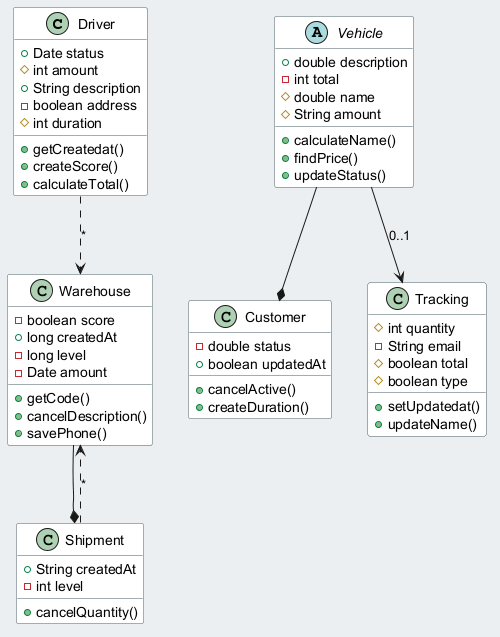

The diagram above was rendered by PlantUML. Its source (embedded in the PNG):
@startuml
skinparam backgroundColor #ECEFF1
skinparam classBackgroundColor #FFFFFF
skinparam classBorderColor #455A64
class Driver {
  +Date status
  #int amount
  +String description
  -boolean address
  #int duration
  +getCreatedat()
  +createScore()
  +calculateTotal()
}
class Warehouse {
  -boolean score
  +long createdAt
  -long level
  -Date amount
  +getCode()
  +cancelDescription()
  +savePhone()
}
class Shipment {
  +String createdAt
  -int level
  +cancelQuantity()
}
class Customer {
  -double status
  +boolean updatedAt
  +cancelActive()
  +createDuration()
}
abstract class Vehicle {
  +double description
  -int total
  #double name
  #String amount
  +calculateName()
  +findPrice()
  +updateStatus()
}
class Tracking {
  #int quantity
  -String email
  #boolean total
  #boolean type
  +setUpdatedat()
  +updateName()
}
Driver ..> Warehouse : "*"
Vehicle --> Tracking : "0..1"
Warehouse --* Shipment
Vehicle --* Customer
Shipment ..> Warehouse : "*"
@enduml